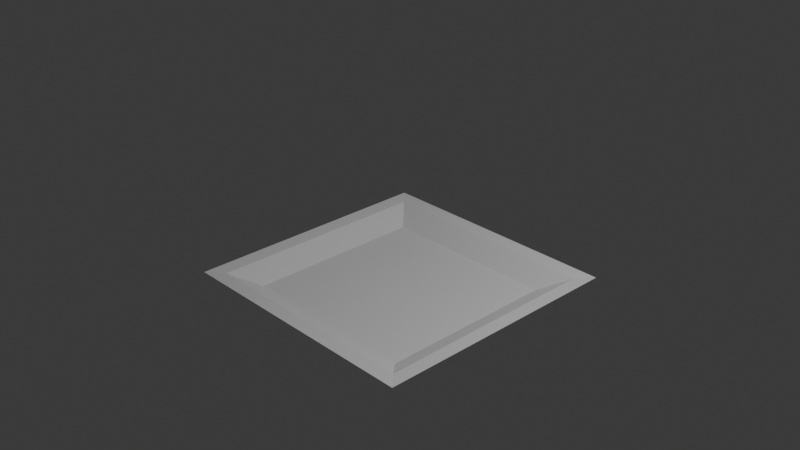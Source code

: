 # Source: diceMat1.blend  (saved by Blender 4.1.24; exported with 4.5.12 LTS)
import bpy
from mathutils import Matrix  # noqa: F401  (used for matrix-valued properties, if any)

bpy.ops.wm.read_factory_settings(use_empty=True)
scene = bpy.context.scene
scene.name = 'Scene'

# ---- collections
col_collection = bpy.data.collections.new('Collection'); scene.collection.children.link(col_collection)

# ---- materials (node trees are filled in below, after node groups)
mat_material = bpy.data.materials.new('Material')
mat_material.alpha_threshold = 0.0
mat_material.use_transparent_shadow = False
mat_material.roughness = 0.5
mat_material.line_color = (0.0, 0.0, 0.0, 1.0)

# ---- material node trees
mat_material.use_nodes = True; mat_material.node_tree.nodes.clear()
_N = mat_material.node_tree.nodes; _L = mat_material.node_tree.links
n0 = _N.new('ShaderNodeOutputMaterial'); n0.name = 'Material Output'; n0.location = (300, 300)
n1 = _N.new('ShaderNodeBsdfPrincipled'); n1.name = 'Principled BSDF'; n1.location = (10, 300)
n1.inputs[3].default_value = 1.45
_L.new(n1.outputs[0], n0.inputs[0])
n0.is_active_output = True

# ---- world
world_world = bpy.data.worlds.new('World'); scene.world = world_world
world_world.use_nodes = True; world_world.node_tree.nodes.clear()
_N = world_world.node_tree.nodes; _L = world_world.node_tree.links
n0 = _N.new('ShaderNodeOutputWorld'); n0.name = 'World Output'; n0.location = (300, 300)
n1 = _N.new('ShaderNodeBackground'); n1.name = 'Background'; n1.location = (10, 300)
n1.inputs[0].default_value = (0.05088, 0.05088, 0.05088, 1.0)
_L.new(n1.outputs[0], n0.inputs[0])
n0.is_active_output = True
world_world.color = (0.05088, 0.05088, 0.05088)
world_world.use_sun_shadow = False
world_world.sun_shadow_jitter_overblur = 0.0

# ---- cameras
cam_camera = bpy.data.cameras.new('Camera')
cam_camera.clip_end = 100.0
cam_camera.ortho_scale = 7.314

# ---- lights
light_light = bpy.data.lights.new('Light', 'POINT')
light_light.transmission_factor = 0.0
light_light.energy = 1000.0
light_light.shadow_soft_size = 0.1
light_light.shadow_maximum_resolution = 0.006
light_light.use_absolute_resolution = True

# ---- meshes
me_cube = bpy.data.meshes.new('Cube')
me_cube.from_pydata([(1.0, 1.0, -1.0), (1.0, -1.0, -1.0), (-1.0, 1.0, -1.0), (-1.0, -1.0, -1.0), (1.276, 1.276, -0.6621), (1.44, 1.44, -0.6501), (1.276, -1.276, -0.6621), (1.44, -1.44, -0.6501), (-1.276, 1.276, -0.6621), (-1.44, 1.44, -0.6501), (-1.276, -1.276, -0.6621), (-1.44, -1.44, -0.6501), (1.006, -1.006, -0.8072), (-1.006, -1.006, -0.8072), (1.006, 1.006, -0.8072), (-1.006, 1.006, -0.8072)], [], [(1, 7, 11, 3), (3, 11, 9, 2), (2, 0, 1, 3), (4, 8, 15, 14), (0, 5, 7, 1), (6, 10, 11, 7), (4, 6, 7, 5), (10, 8, 9, 11), (8, 4, 5, 9), (2, 9, 5, 0), (14, 15, 13, 12), (8, 10, 13, 15), (6, 4, 14, 12), (10, 6, 12, 13)])
_uv = me_cube.uv_layers.new(name='UVMap')
_uv.uv.foreach_set('vector', [0.375, 0.75, 0.482, 0.75, 0.482, 1.0, 0.375, 1.0, 0.375, 0.0, 0.482, 0.0, 0.482, 0.25, 0.375, 0.25, 0.125, 0.5, 0.375, 0.5, 0.375, 0.75, 0.125, 0.75, 0.6713, 0.5463, 0.8287, 0.5463, 0.8287, 0.5463, 0.6713, 0.5463, 0.375, 0.5, 0.482, 0.5, 0.482, 0.75, 0.375, 0.75, 0.6713, 0.7037, 0.8287, 0.7037, 0.8388, 0.75, 0.6612, 0.75, 0.6713, 0.5463, 0.6713, 0.7037, 0.482, 0.75, 0.482, 0.5, 0.8287, 0.7037, 0.8287, 0.5463, 0.875, 0.5362, 0.875, 0.7138, 0.8287, 0.5463, 0.6713, 0.5463, 0.6612, 0.5, 0.8388, 0.5, 0.375, 0.25, 0.482, 0.25, 0.482, 0.5, 0.375, 0.5, 0.6713, 0.5463, 0.8287, 0.5463, 0.8287, 0.7037, 0.6713, 0.7037, 0.8287, 0.5463, 0.8287, 0.7037, 0.8287, 0.7037, 0.8287, 0.5463, 0.6713, 0.7037, 0.6713, 0.5463, 0.6713, 0.5463, 0.6713, 0.7037, 0.8287, 0.7037, 0.6713, 0.7037, 0.6713, 0.7037, 0.8287, 0.7037])
me_cube.materials.append(mat_material)
me_cube.use_mirror_vertex_groups = False
me_cube.update()

# ---- objects
ob_cube = bpy.data.objects.new('Cube', me_cube)
ob_light = bpy.data.objects.new('Light', light_light)
ob_camera = bpy.data.objects.new('Camera', cam_camera)

# ---- transforms, parenting, visibility, modifiers, constraints
ob_cube.location = (0.0, 0.0, 0.0)
ob_cube.lock_rotations_4d = False
ob_cube.empty_display_type = 'ARROWS'
ob_cube.lineart.crease_threshold = 0.0
ob_light.location = (4.076, 1.005, 5.904)
ob_light.rotation_euler = (0.6503, 0.05522, 1.866)
ob_light.lock_rotations_4d = False
ob_light.empty_display_type = 'ARROWS'
ob_light.color = (0.0, 0.0, 0.0, 0.0)
ob_light.lineart.crease_threshold = 0.0
ob_camera.location = (7.359, -6.926, 4.958)
ob_camera.rotation_euler = (1.109, 0.0, 0.8149)
ob_camera.lock_rotations_4d = False
ob_camera.empty_display_type = 'ARROWS'
ob_camera.color = (0.0, 0.0, 0.0, 0.0)
ob_camera.display_type = 'WIRE'
ob_camera.lineart.crease_threshold = 0.0

# ---- collection membership
col_collection.objects.link(ob_cube)
col_collection.objects.link(ob_light)
col_collection.objects.link(ob_camera)

# ---- scene / render settings (as saved in the file)
scene.camera = ob_camera
scene.frame_start = 1; scene.frame_end = 250; scene.frame_set(1)
scene.render.engine = 'BLENDER_EEVEE_NEXT'
scene.cycles.sampling_pattern = 'TABULATED_SOBOL'
scene.eevee.ray_tracing_options.trace_max_roughness = 0.0
bpy.context.view_layer.update()
